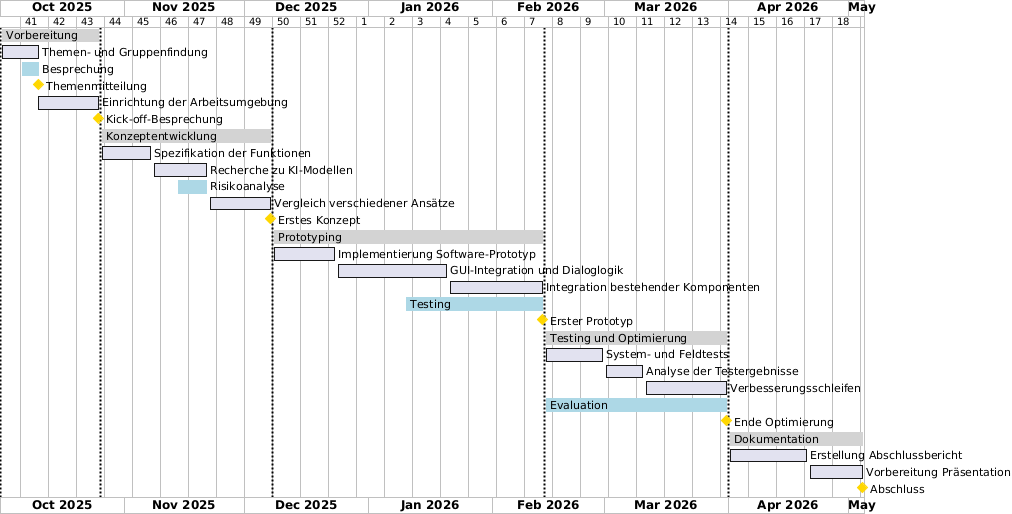

The diagram above was rendered by PlantUML. Its source (embedded in the PNG):
@startgantt
printscale weekly
Project starts 2025-10-01

'==========================
' Projektvorbereitung
'==========================
[Vorbereitung] starts 2025-10-01 and ends 2025-10-25 and is colored in lightgrey
Separator just at [Vorbereitung]'s start
Separator just at [Vorbereitung]'s end

[Themen- und Gruppenfindung] starts 2025-10-01 and ends 2025-10-10
[Besprechung] starts 2025-10-06 and ends 2025-10-10 and is colored in lightblue
[Themenmitteilung] happens 2025-10-10 and is colored in gold
[Einrichtung der Arbeitsumgebung] starts 2025-10-10 and ends 2025-10-25
[Kick-off-Besprechung] happens 2025-10-25 and is colored in gold

'==========================
' Konzeptentwicklung
'==========================
[Konzeptentwicklung] starts 2025-10-26 and ends 2025-12-07 and is colored in lightgrey
Separator just at [Konzeptentwicklung]'s start
Separator just at [Konzeptentwicklung]'s end

[Spezifikation der Funktionen] starts 2025-10-26 and ends 2025-11-07
[Recherche zu KI-Modellen] starts 2025-11-08 and ends 2025-11-21
[Risikoanalyse] starts 2025-11-14 and ends 2025-11-21 and is colored in lightblue
[Vergleich verschiedener Ansätze] starts 2025-11-22 and ends 2025-12-07
[Erstes Konzept] happens 2025-12-07 and is colored in gold

'==========================
' Prototyping
'==========================
[Prototyping] starts 2025-12-08 and ends 2026-02-13 and is colored in lightgrey
Separator just at [Prototyping]'s start
Separator just at [Prototyping]'s end

[Implementierung Software-Prototyp] starts 2025-12-08 and ends 2025-12-23
[GUI-Integration und Dialoglogik] starts 2025-12-24 and ends 2026-01-20
[Integration bestehender Komponenten] starts 2026-01-21 and ends 2026-02-13
[Testing] starts 2026-01-10 and ends 2026-02-13 and is colored in lightblue
[Erster Prototyp] happens 2026-02-13 and is colored in gold

'==========================
' Testing, Evaluation und Optimierung
'==========================
[Testing und Optimierung] starts 2026-02-14 and ends 2026-03-31 and is colored in lightgrey
Separator just at [Testing und Optimierung]'s start
Separator just at [Testing und Optimierung]'s end

[System- und Feldtests] starts 2026-02-14 and ends 2026-02-28
[Analyse der Testergebnisse] starts 2026-03-01 and ends 2026-03-10
[Verbesserungsschleifen] starts 2026-03-11 and ends 2026-03-31
[Evaluation] starts 2026-02-14 and ends 2026-03-31 and is colored in lightblue
[Ende Optimierung] happens 2026-03-31 and is colored in gold

'==========================
' Abschluss und Dokumentation
'==========================
[Dokumentation] starts 2026-04-01 and ends 2026-05-04 and is colored in lightgrey
Separator just at [Dokumentation]'s start
Separator just at [Dokumentation]'s end

[Erstellung Abschlussbericht] starts 2026-04-01 and ends 2026-04-20
[Vorbereitung Präsentation] starts 2026-04-21 and ends 2026-05-04
[Abschluss] happens 2026-05-04 and is colored in gold

@endgantt